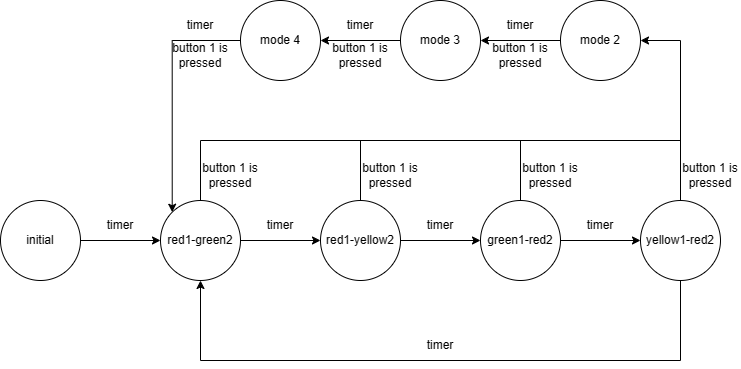

The diagram above was exported from draw.io. Its source (the exported page's mxGraphModel, read from the mxfile embedded in the PNG):
<mxGraphModel dx="1002" dy="569" grid="1" gridSize="10" guides="1" tooltips="1" connect="1" arrows="1" fold="1" page="1" pageScale="1" pageWidth="850" pageHeight="1100" math="0" shadow="0">
  <root>
    <mxCell id="0" />
    <mxCell id="1" parent="0" />
    <mxCell id="1RiAmLQvAKnVWzN7Jn-d-6" value="" style="edgeStyle=orthogonalEdgeStyle;rounded=0;orthogonalLoop=1;jettySize=auto;html=1;" edge="1" parent="1" source="1RiAmLQvAKnVWzN7Jn-d-1" target="1RiAmLQvAKnVWzN7Jn-d-2">
      <mxGeometry relative="1" as="geometry" />
    </mxCell>
    <mxCell id="1RiAmLQvAKnVWzN7Jn-d-1" value="initial" style="ellipse;whiteSpace=wrap;html=1;aspect=fixed;" vertex="1" parent="1">
      <mxGeometry x="40" y="240" width="80" height="80" as="geometry" />
    </mxCell>
    <mxCell id="1RiAmLQvAKnVWzN7Jn-d-7" value="" style="edgeStyle=orthogonalEdgeStyle;rounded=0;orthogonalLoop=1;jettySize=auto;html=1;" edge="1" parent="1" source="1RiAmLQvAKnVWzN7Jn-d-2" target="1RiAmLQvAKnVWzN7Jn-d-3">
      <mxGeometry relative="1" as="geometry" />
    </mxCell>
    <mxCell id="1RiAmLQvAKnVWzN7Jn-d-2" value="red1-green2" style="ellipse;whiteSpace=wrap;html=1;aspect=fixed;" vertex="1" parent="1">
      <mxGeometry x="200" y="240" width="80" height="80" as="geometry" />
    </mxCell>
    <mxCell id="1RiAmLQvAKnVWzN7Jn-d-8" value="" style="edgeStyle=orthogonalEdgeStyle;rounded=0;orthogonalLoop=1;jettySize=auto;html=1;" edge="1" parent="1" source="1RiAmLQvAKnVWzN7Jn-d-3" target="1RiAmLQvAKnVWzN7Jn-d-4">
      <mxGeometry relative="1" as="geometry" />
    </mxCell>
    <mxCell id="1RiAmLQvAKnVWzN7Jn-d-3" value="red1-yellow2" style="ellipse;whiteSpace=wrap;html=1;aspect=fixed;" vertex="1" parent="1">
      <mxGeometry x="360" y="240" width="80" height="80" as="geometry" />
    </mxCell>
    <mxCell id="1RiAmLQvAKnVWzN7Jn-d-9" value="" style="edgeStyle=orthogonalEdgeStyle;rounded=0;orthogonalLoop=1;jettySize=auto;html=1;" edge="1" parent="1" source="1RiAmLQvAKnVWzN7Jn-d-4" target="1RiAmLQvAKnVWzN7Jn-d-5">
      <mxGeometry relative="1" as="geometry" />
    </mxCell>
    <mxCell id="1RiAmLQvAKnVWzN7Jn-d-4" value="green1-red2" style="ellipse;whiteSpace=wrap;html=1;" vertex="1" parent="1">
      <mxGeometry x="520" y="240" width="80" height="80" as="geometry" />
    </mxCell>
    <mxCell id="1RiAmLQvAKnVWzN7Jn-d-20" style="edgeStyle=orthogonalEdgeStyle;rounded=0;orthogonalLoop=1;jettySize=auto;html=1;entryX=1;entryY=0.5;entryDx=0;entryDy=0;" edge="1" parent="1" source="1RiAmLQvAKnVWzN7Jn-d-5" target="1RiAmLQvAKnVWzN7Jn-d-17">
      <mxGeometry relative="1" as="geometry" />
    </mxCell>
    <mxCell id="1RiAmLQvAKnVWzN7Jn-d-32" style="edgeStyle=orthogonalEdgeStyle;rounded=0;orthogonalLoop=1;jettySize=auto;html=1;entryX=0.5;entryY=1;entryDx=0;entryDy=0;" edge="1" parent="1" source="1RiAmLQvAKnVWzN7Jn-d-5" target="1RiAmLQvAKnVWzN7Jn-d-2">
      <mxGeometry relative="1" as="geometry">
        <Array as="points">
          <mxPoint x="720" y="400" />
          <mxPoint x="240" y="400" />
        </Array>
      </mxGeometry>
    </mxCell>
    <mxCell id="1RiAmLQvAKnVWzN7Jn-d-5" value="yellow1-red2" style="ellipse;whiteSpace=wrap;html=1;aspect=fixed;" vertex="1" parent="1">
      <mxGeometry x="680" y="240" width="80" height="80" as="geometry" />
    </mxCell>
    <mxCell id="1RiAmLQvAKnVWzN7Jn-d-12" value="timer" style="text;html=1;strokeColor=none;fillColor=none;align=center;verticalAlign=middle;whiteSpace=wrap;rounded=0;" vertex="1" parent="1">
      <mxGeometry x="130" y="250" width="60" height="30" as="geometry" />
    </mxCell>
    <mxCell id="1RiAmLQvAKnVWzN7Jn-d-13" value="timer" style="text;html=1;strokeColor=none;fillColor=none;align=center;verticalAlign=middle;whiteSpace=wrap;rounded=0;" vertex="1" parent="1">
      <mxGeometry x="290" y="250" width="60" height="30" as="geometry" />
    </mxCell>
    <mxCell id="1RiAmLQvAKnVWzN7Jn-d-14" value="timer" style="text;html=1;strokeColor=none;fillColor=none;align=center;verticalAlign=middle;whiteSpace=wrap;rounded=0;" vertex="1" parent="1">
      <mxGeometry x="450" y="250" width="60" height="30" as="geometry" />
    </mxCell>
    <mxCell id="1RiAmLQvAKnVWzN7Jn-d-15" value="timer" style="text;html=1;strokeColor=none;fillColor=none;align=center;verticalAlign=middle;whiteSpace=wrap;rounded=0;" vertex="1" parent="1">
      <mxGeometry x="610" y="250" width="60" height="30" as="geometry" />
    </mxCell>
    <mxCell id="1RiAmLQvAKnVWzN7Jn-d-22" style="edgeStyle=orthogonalEdgeStyle;rounded=0;orthogonalLoop=1;jettySize=auto;html=1;entryX=1;entryY=0.5;entryDx=0;entryDy=0;" edge="1" parent="1" source="1RiAmLQvAKnVWzN7Jn-d-17" target="1RiAmLQvAKnVWzN7Jn-d-18">
      <mxGeometry relative="1" as="geometry" />
    </mxCell>
    <mxCell id="1RiAmLQvAKnVWzN7Jn-d-17" value="mode 2" style="ellipse;whiteSpace=wrap;html=1;aspect=fixed;" vertex="1" parent="1">
      <mxGeometry x="600" y="40" width="80" height="80" as="geometry" />
    </mxCell>
    <mxCell id="1RiAmLQvAKnVWzN7Jn-d-23" style="edgeStyle=orthogonalEdgeStyle;rounded=0;orthogonalLoop=1;jettySize=auto;html=1;entryX=1;entryY=0.5;entryDx=0;entryDy=0;" edge="1" parent="1" source="1RiAmLQvAKnVWzN7Jn-d-18" target="1RiAmLQvAKnVWzN7Jn-d-19">
      <mxGeometry relative="1" as="geometry" />
    </mxCell>
    <mxCell id="1RiAmLQvAKnVWzN7Jn-d-18" value="mode 3" style="ellipse;whiteSpace=wrap;html=1;aspect=fixed;" vertex="1" parent="1">
      <mxGeometry x="440" y="40" width="80" height="80" as="geometry" />
    </mxCell>
    <mxCell id="1RiAmLQvAKnVWzN7Jn-d-27" style="edgeStyle=orthogonalEdgeStyle;rounded=0;orthogonalLoop=1;jettySize=auto;html=1;entryX=0;entryY=0;entryDx=0;entryDy=0;exitX=0;exitY=0.5;exitDx=0;exitDy=0;" edge="1" parent="1" source="1RiAmLQvAKnVWzN7Jn-d-19" target="1RiAmLQvAKnVWzN7Jn-d-2">
      <mxGeometry relative="1" as="geometry">
        <mxPoint x="220" y="240" as="targetPoint" />
        <mxPoint x="260" y="80" as="sourcePoint" />
        <Array as="points">
          <mxPoint x="212" y="80" />
        </Array>
      </mxGeometry>
    </mxCell>
    <mxCell id="1RiAmLQvAKnVWzN7Jn-d-19" value="mode 4" style="ellipse;whiteSpace=wrap;html=1;aspect=fixed;" vertex="1" parent="1">
      <mxGeometry x="280" y="40" width="80" height="80" as="geometry" />
    </mxCell>
    <mxCell id="1RiAmLQvAKnVWzN7Jn-d-29" value="timer" style="text;html=1;strokeColor=none;fillColor=none;align=center;verticalAlign=middle;whiteSpace=wrap;rounded=0;" vertex="1" parent="1">
      <mxGeometry x="530" y="50" width="60" height="30" as="geometry" />
    </mxCell>
    <mxCell id="1RiAmLQvAKnVWzN7Jn-d-30" value="timer" style="text;html=1;strokeColor=none;fillColor=none;align=center;verticalAlign=middle;whiteSpace=wrap;rounded=0;" vertex="1" parent="1">
      <mxGeometry x="370" y="50" width="60" height="30" as="geometry" />
    </mxCell>
    <mxCell id="1RiAmLQvAKnVWzN7Jn-d-31" value="timer" style="text;html=1;strokeColor=none;fillColor=none;align=center;verticalAlign=middle;whiteSpace=wrap;rounded=0;" vertex="1" parent="1">
      <mxGeometry x="210" y="50" width="60" height="30" as="geometry" />
    </mxCell>
    <mxCell id="1RiAmLQvAKnVWzN7Jn-d-33" value="timer" style="text;html=1;strokeColor=none;fillColor=none;align=center;verticalAlign=middle;whiteSpace=wrap;rounded=0;" vertex="1" parent="1">
      <mxGeometry x="450" y="370" width="60" height="30" as="geometry" />
    </mxCell>
    <mxCell id="1RiAmLQvAKnVWzN7Jn-d-36" value="" style="endArrow=none;html=1;rounded=0;" edge="1" parent="1">
      <mxGeometry width="50" height="50" relative="1" as="geometry">
        <mxPoint x="240" y="180" as="sourcePoint" />
        <mxPoint x="720" y="180" as="targetPoint" />
      </mxGeometry>
    </mxCell>
    <mxCell id="1RiAmLQvAKnVWzN7Jn-d-37" value="" style="endArrow=none;html=1;rounded=0;exitX=0.5;exitY=0;exitDx=0;exitDy=0;" edge="1" parent="1" source="1RiAmLQvAKnVWzN7Jn-d-2">
      <mxGeometry width="50" height="50" relative="1" as="geometry">
        <mxPoint x="400" y="230" as="sourcePoint" />
        <mxPoint x="240" y="180" as="targetPoint" />
      </mxGeometry>
    </mxCell>
    <mxCell id="1RiAmLQvAKnVWzN7Jn-d-38" value="" style="endArrow=none;html=1;rounded=0;exitX=0.5;exitY=0;exitDx=0;exitDy=0;" edge="1" parent="1" source="1RiAmLQvAKnVWzN7Jn-d-3">
      <mxGeometry width="50" height="50" relative="1" as="geometry">
        <mxPoint x="400" y="230" as="sourcePoint" />
        <mxPoint x="400" y="180" as="targetPoint" />
      </mxGeometry>
    </mxCell>
    <mxCell id="1RiAmLQvAKnVWzN7Jn-d-39" value="" style="endArrow=none;html=1;rounded=0;exitX=0.5;exitY=0;exitDx=0;exitDy=0;" edge="1" parent="1" source="1RiAmLQvAKnVWzN7Jn-d-4">
      <mxGeometry width="50" height="50" relative="1" as="geometry">
        <mxPoint x="400" y="230" as="sourcePoint" />
        <mxPoint x="560" y="180" as="targetPoint" />
      </mxGeometry>
    </mxCell>
    <mxCell id="1RiAmLQvAKnVWzN7Jn-d-42" value="button 1 is pressed" style="text;html=1;strokeColor=none;fillColor=none;align=center;verticalAlign=middle;whiteSpace=wrap;rounded=0;" vertex="1" parent="1">
      <mxGeometry x="240" y="200" width="60" height="30" as="geometry" />
    </mxCell>
    <mxCell id="1RiAmLQvAKnVWzN7Jn-d-45" value="button 1 is pressed" style="text;html=1;strokeColor=none;fillColor=none;align=center;verticalAlign=middle;whiteSpace=wrap;rounded=0;" vertex="1" parent="1">
      <mxGeometry x="400" y="200" width="60" height="30" as="geometry" />
    </mxCell>
    <mxCell id="1RiAmLQvAKnVWzN7Jn-d-46" value="button 1 is pressed" style="text;html=1;strokeColor=none;fillColor=none;align=center;verticalAlign=middle;whiteSpace=wrap;rounded=0;" vertex="1" parent="1">
      <mxGeometry x="560" y="200" width="60" height="30" as="geometry" />
    </mxCell>
    <mxCell id="1RiAmLQvAKnVWzN7Jn-d-47" value="button 1 is pressed" style="text;html=1;strokeColor=none;fillColor=none;align=center;verticalAlign=middle;whiteSpace=wrap;rounded=0;" vertex="1" parent="1">
      <mxGeometry x="720" y="200" width="60" height="30" as="geometry" />
    </mxCell>
    <mxCell id="1RiAmLQvAKnVWzN7Jn-d-48" value="button 1 is pressed" style="text;html=1;strokeColor=none;fillColor=none;align=center;verticalAlign=middle;whiteSpace=wrap;rounded=0;" vertex="1" parent="1">
      <mxGeometry x="530" y="80" width="60" height="30" as="geometry" />
    </mxCell>
    <mxCell id="1RiAmLQvAKnVWzN7Jn-d-49" value="button 1 is pressed" style="text;html=1;strokeColor=none;fillColor=none;align=center;verticalAlign=middle;whiteSpace=wrap;rounded=0;" vertex="1" parent="1">
      <mxGeometry x="370" y="80" width="60" height="30" as="geometry" />
    </mxCell>
    <mxCell id="1RiAmLQvAKnVWzN7Jn-d-50" value="button 1 is pressed" style="text;html=1;strokeColor=none;fillColor=none;align=center;verticalAlign=middle;whiteSpace=wrap;rounded=0;" vertex="1" parent="1">
      <mxGeometry x="210" y="80" width="60" height="30" as="geometry" />
    </mxCell>
  </root>
</mxGraphModel>